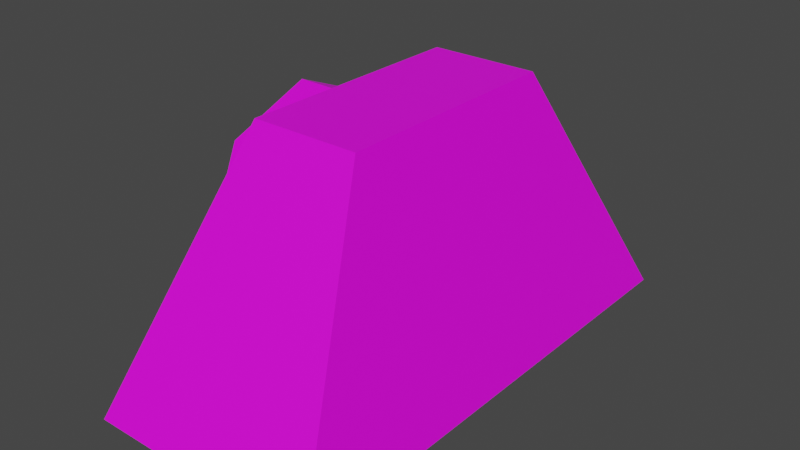 # Source: alarm.blend  (saved by Blender 2.83.19; exported with 4.5.12 LTS)
import bpy
from mathutils import Matrix  # noqa: F401  (used for matrix-valued properties, if any)

bpy.ops.wm.read_factory_settings(use_empty=True)
scene = bpy.context.scene
scene.name = 'Scene'

# ---- collections
col_collection = bpy.data.collections.new('Collection'); scene.collection.children.link(col_collection)

# ---- images (referenced by path relative to the original .blend; pixels are not part of the script)
import os
ASSET_DIR = os.environ.get("B2B_ASSET_DIR", "")  # directory of the original .blend (textures are referenced by path, not embedded)
HERE = os.path.dirname(os.path.abspath(__file__))  # packed textures are extracted next to this script under _unpacked/

def load_image(name, relpath, width, height, colorspace="sRGB"):
    """Load a texture the original file referenced (path relative to the .blend, or extracted next to this script)."""
    p = next((c for c in (os.path.join(HERE, relpath), os.path.join(ASSET_DIR, relpath)) if relpath and os.path.exists(c)), "")
    if p:
        img = bpy.data.images.load(p, check_existing=True)
        img.name = name
    else:  # same state as the original file: an image datablock whose file is absent (Cycles renders it pink)
        img = bpy.data.images.new(name, width, height)
        img.source = "FILE"
        img.filepath = "//" + (relpath or name)
    img.colorspace_settings.name = colorspace
    return img
img_plastic_jpg = load_image('plastic.jpg', 'plastic.jpg', 1024, 1024, 'sRGB')
img_clock_face_jpg = load_image('clock face.jpg', 'clock face.jpg', 1024, 1024, 'sRGB')

# ---- materials (node trees are filled in below, after node groups)
mat_plastic = bpy.data.materials.new('Plastic')
mat_plastic.use_transparent_shadow = False
mat_clockface = bpy.data.materials.new('ClockFace')
mat_clockface.use_transparent_shadow = False

# ---- material node trees
mat_plastic.use_nodes = True; mat_plastic.node_tree.nodes.clear()
_N = mat_plastic.node_tree.nodes; _L = mat_plastic.node_tree.links
n0 = _N.new('ShaderNodeBsdfPrincipled'); n0.name = 'Principled BSDF'; n0.location = (10, 300)
n0.distribution = 'GGX'
n0.subsurface_method = 'BURLEY'
n0.inputs[3].default_value = 1.45
n0.inputs[27].default_value = (0.0, 0.0, 0.0, 1.0)
n0.inputs[28].default_value = 1.0
n1 = _N.new('ShaderNodeOutputMaterial'); n1.name = 'Material Output'; n1.location = (300, 300)
n2 = _N.new('ShaderNodeTexImage'); n2.name = 'Image Texture'; n2.location = (-346, 228)
n2.image = img_plastic_jpg
_L.new(n0.outputs[0], n1.inputs[0])
_L.new(n2.outputs[0], n0.inputs[0])
n1.is_active_output = True
mat_clockface.use_nodes = True; mat_clockface.node_tree.nodes.clear()
_N = mat_clockface.node_tree.nodes; _L = mat_clockface.node_tree.links
n0 = _N.new('ShaderNodeOutputMaterial'); n0.name = 'Material Output'; n0.location = (334, 300)
n1 = _N.new('ShaderNodeTexImage'); n1.name = 'Image Texture'; n1.location = (-283, 224)
n1.image = img_clock_face_jpg
n2 = _N.new('ShaderNodeBsdfPrincipled'); n2.name = 'Principled BSDF'; n2.location = (44, 300)
n2.distribution = 'GGX'
n2.subsurface_method = 'BURLEY'
n2.inputs[3].default_value = 1.45
n2.inputs[27].default_value = (0.0, 0.0, 0.0, 1.0)
n2.inputs[28].default_value = 1.0
_L.new(n2.outputs[0], n0.inputs[0])
_L.new(n1.outputs[0], n2.inputs[0])
n0.is_active_output = True

# ---- world
world_world = bpy.data.worlds.new('World'); scene.world = world_world
world_world.use_nodes = True; world_world.node_tree.nodes.clear()
_N = world_world.node_tree.nodes; _L = world_world.node_tree.links
n0 = _N.new('ShaderNodeOutputWorld'); n0.name = 'World Output'; n0.location = (300, 300)
n1 = _N.new('ShaderNodeBackground'); n1.name = 'Background'; n1.location = (10, 300)
n1.inputs[0].default_value = (0.05088, 0.05088, 0.05088, 1.0)
_L.new(n1.outputs[0], n0.inputs[0])
n0.is_active_output = True
world_world.color = (0.05088, 0.05088, 0.05088)
world_world.use_sun_shadow = False
world_world.sun_shadow_jitter_overblur = 0.0

# ---- meshes
me_cube_001 = bpy.data.meshes.new('Cube.001')
me_cube_001.from_pydata([(-1.0, -2.146, -1.0), (-0.4582, -1.0, 1.114), (-1.0, 2.146, -1.0), (-0.4582, 1.0, 1.114), (1.0, -2.146, -1.0), (0.4582, -1.0, 1.114), (1.0, 2.146, -1.0), (0.4582, 1.0, 1.114), (-0.1475, -1.023, 0.004184), (-0.1369, -0.7329, -0.7041), (-0.117, -0.02727, -1.0), (-0.09962, 0.6808, -0.7101), (-0.09481, 0.9767, -0.004184), (-0.1054, 0.6869, 0.7041), (-0.1253, -0.01869, 1.0), (-0.1427, -0.7268, 0.7101), (-1.02, -0.9996, 0.0004933), (-1.01, -0.7099, -0.7078), (-0.99, -0.004294, -1.004), (-0.9726, 0.7038, -0.7137), (-0.9678, 0.9996, -0.007875), (-0.9784, 0.7099, 0.7004), (-0.9983, 0.004294, 0.9963), (-1.016, -0.7038, 0.7064)], [], [(0, 1, 3, 2), (4, 6, 7, 5), (3, 1, 5, 7), (1, 0, 4, 5), (0, 2, 6, 4), (2, 3, 7, 6), (9, 8, 15, 14, 13, 12, 11, 10), (17, 18, 19, 20, 21, 22, 23, 16), (12, 13, 21, 20), (10, 11, 19, 18), (8, 9, 17, 16), (15, 8, 16, 23), (13, 14, 22, 21), (11, 12, 20, 19), (9, 10, 18, 17), (14, 15, 23, 22)])
me_cube_001.polygons.foreach_set('material_index', [0, 0, 0, 0, 0, 0, 1, 1, 0, 0, 0, 0, 0, 0, 0, 0])
_uv = me_cube_001.uv_layers.new(name='UVMap')
_uv.uv.foreach_set('vector', [0.2818, 0.568, 0.0, 0.4159, 0.0, 0.1512, 0.2818, 0.0, 0.5634, 0.0, 0.5634, 0.568, 0.2818, 0.4159, 0.2818, 0.1512, 0.8236, 0.2647, 0.8236, 0.0, 0.9429, 8.913e-07, 0.9429, 0.2647, 0.1899, 0.568, 0.2602, 0.8858, 0.0, 0.8858, 0.07069, 0.568, 0.5634, 0.5681, 0.5634, 2.019e-06, 0.8236, 0.0, 0.8236, 0.5681, 0.802, 0.5681, 1.0, 0.6454, 1.0, 0.7666, 0.802, 0.8327, 0.1266, 0.8991, -0.0469, 0.5316, 0.0972, 0.1472, 0.4744, -0.02866, 0.8638, 0.1069, 1.037, 0.4745, 0.8932, 0.8588, 0.516, 1.035, 0.8704, 0.1415, 0.4991, -0.00967, 0.1311, 0.1395, -0.01816, 0.5015, 0.1388, 0.8644, 0.5101, 1.016, 0.8781, 0.8664, 1.027, 0.5044, 0.3739, 0.9141, 0.3739, 0.8128, 0.4876, 0.8128, 0.4876, 0.9141, 0.2602, 0.9065, 0.2603, 0.8128, 0.3739, 0.8128, 0.3739, 0.9065, 0.5641, 0.9141, 0.5641, 0.813, 0.6778, 0.8129, 0.6778, 0.9141, 0.5634, 0.9817, 0.5641, 0.9141, 0.6778, 0.9141, 0.677, 0.9817, 0.9373, 0.2647, 0.9373, 0.3582, 0.8236, 0.3582, 0.8237, 0.2647, 0.3739, 0.9858, 0.3739, 0.9141, 0.4876, 0.9141, 0.4876, 0.9858, 0.2603, 1.0, 0.2602, 0.9065, 0.3739, 0.9065, 0.3739, 1.0, 0.9373, 0.3582, 0.9373, 0.4518, 0.8237, 0.4518, 0.8236, 0.3582])
me_cube_001.materials.append(mat_plastic)
me_cube_001.materials.append(mat_clockface)
me_cube_001.use_remesh_fix_poles = True
me_cube_001.use_remesh_preserve_attributes = False
me_cube_001.use_mirror_vertex_groups = False
me_cube_001.update()

# ---- objects
ob_cube = bpy.data.objects.new('Cube', me_cube_001)

# ---- transforms, parenting, visibility, modifiers, constraints
ob_cube.location = (0.0, 0.0, 0.0)
ob_cube.lineart.crease_threshold = 0.0

# ---- collection membership
col_collection.objects.link(ob_cube)

# ---- scene / render settings (as saved in the file)
scene.frame_start = 1; scene.frame_end = 250; scene.frame_set(0)
scene.render.engine = 'BLENDER_EEVEE_NEXT'
scene.cycles.use_denoising = False
scene.cycles.samples = 128
scene.cycles.sampling_pattern = 'TABULATED_SOBOL'
scene.cycles.use_adaptive_sampling = False
scene.cycles.use_light_tree = False
scene.view_settings.view_transform = 'Filmic'
bpy.context.view_layer.update()

# ---- added for rendering (the .blend has no active camera and no usable light): camera, sun
cam_auto = bpy.data.cameras.new('AutoCamera')
cam_auto.lens = 50.0
cam_auto.sensor_width = 36.0
cam_auto.clip_end = 1000.0
ob_auto_camera = bpy.data.objects.new('AutoCamera', cam_auto)
scene.collection.objects.link(ob_auto_camera)
ob_auto_camera.location = (4.79676, -5.7684, 3.90056)
ob_auto_camera.rotation_euler = (1.09748, -7.21219e-08, 0.694738)
scene.camera = ob_auto_camera
light_auto_sun = bpy.data.lights.new('AutoSun', 'SUN')
light_auto_sun.energy = 3.0
light_auto_sun.angle = 0.0523599
ob_auto_sun = bpy.data.objects.new('AutoSun', light_auto_sun)
scene.collection.objects.link(ob_auto_sun)
ob_auto_sun.rotation_euler = (0.872665, 0.174533, 0.523599)
bpy.context.view_layer.update()
